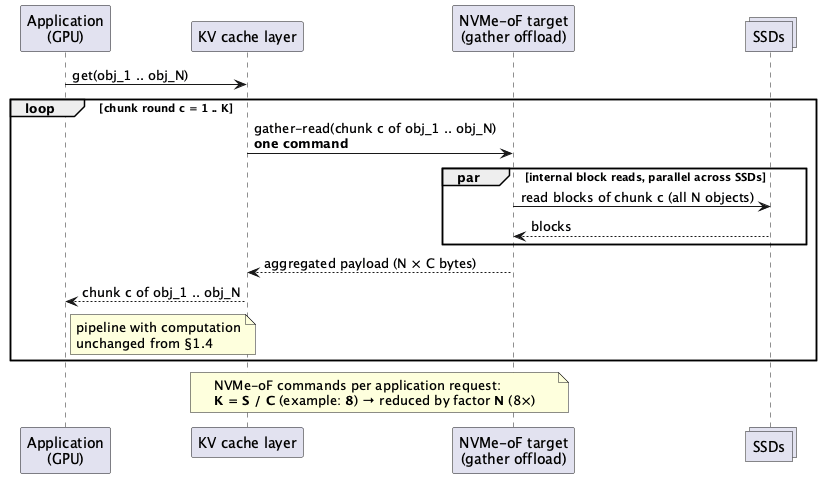

The diagram above was rendered by PlantUML. Its source (embedded in the PNG):
@startuml offloaded-gather
skinparam shadowing false
participant "Application\n(GPU)" as APP
participant "KV cache layer" as CACHE
participant "NVMe-oF target\n(gather offload)" as TGT
collections "SSDs" as SSD

APP -> CACHE : get(obj_1 .. obj_N)
loop chunk round c = 1 .. K
  CACHE -> TGT : gather-read(chunk c of obj_1 .. obj_N)\n**one command**
  par internal block reads, parallel across SSDs
    TGT -> SSD : read blocks of chunk c (all N objects)
    SSD --> TGT : blocks
  end
  TGT --> CACHE : aggregated payload (N × C bytes)
  CACHE --> APP : chunk c of obj_1 .. obj_N
  note right of APP : pipeline with computation\nunchanged from §1.4
end
note over CACHE, TGT
  NVMe-oF commands per application request:
  **K = S / C** (example: **8**) → reduced by factor **N** (8×)
end note
@enduml